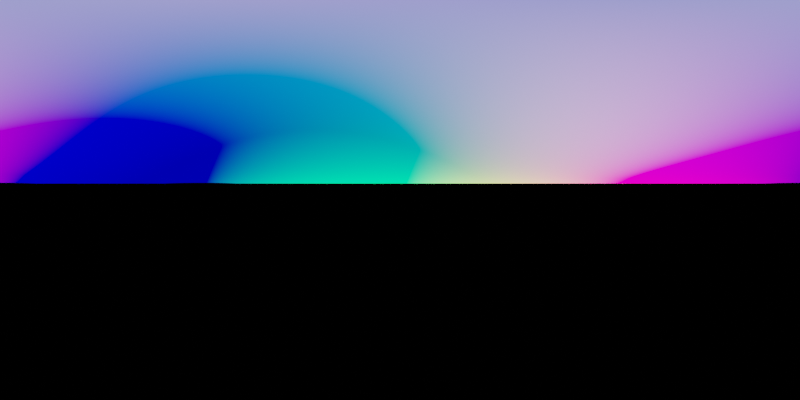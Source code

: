 # Source: distancetest.blend  (saved by Blender 2.92.15; exported with 4.5.12 LTS)
import bpy
from mathutils import Matrix  # noqa: F401  (used for matrix-valued properties, if any)

bpy.ops.wm.read_factory_settings(use_empty=True)
scene = bpy.context.scene
scene.name = 'Scene'

# ---- collections
col_collection = bpy.data.collections.new('Collection'); scene.collection.children.link(col_collection)

# ---- materials (node trees are filled in below, after node groups)
mat_material_001 = bpy.data.materials.new('Material.001')

# ---- node groups
ng_auto_smooth = bpy.data.node_groups.new('Auto Smooth', 'GeometryNodeTree')
_s = ng_auto_smooth.interface.new_socket(name='Geometry', in_out='OUTPUT', socket_type='NodeSocketGeometry')
_s = ng_auto_smooth.interface.new_socket(name='Geometry', in_out='INPUT', socket_type='NodeSocketGeometry')
_s = ng_auto_smooth.interface.new_socket(name='Angle', in_out='INPUT', socket_type='NodeSocketFloat')
_s.subtype = 'ANGLE'
_s.min_value = 0.0
_s.max_value = 3.142
ng_auto_smooth.is_modifier = True
_N = ng_auto_smooth.nodes; _L = ng_auto_smooth.links
n0 = _N.new('NodeGroupOutput'); n0.name = 'Group Output'; n0.location = (480, -100)
n1 = _N.new('NodeGroupInput'); n1.name = 'Group Input'; n1.location = (-420, -300)
n2 = _N.new('NodeGroupInput'); n2.name = 'Group Input.001'; n2.location = (-60, -100)
n3 = _N.new('GeometryNodeSetShadeSmooth'); n3.name = 'Set Shade Smooth'; n3.location = (120, -100)
n3.domain = 'EDGE'
n4 = _N.new('GeometryNodeSetShadeSmooth'); n4.name = 'Set Shade Smooth.001'; n4.location = (300, -100)
n5 = _N.new('GeometryNodeInputMeshEdgeAngle'); n5.name = 'Edge Angle'; n5.location = (-420, -220)
n6 = _N.new('GeometryNodeInputEdgeSmooth'); n6.name = 'Is Edge Smooth'; n6.location = (-60, -160)
n7 = _N.new('GeometryNodeInputShadeSmooth'); n7.name = 'Is Face Smooth'; n7.location = (-240, -340)
n8 = _N.new('FunctionNodeBooleanMath'); n8.name = 'Boolean Math'; n8.location = (-60, -220)
n9 = _N.new('FunctionNodeCompare'); n9.name = 'Compare'; n9.location = (-240, -180)
n9.operation = 'LESS_EQUAL'
_L.new(n5.outputs[0], n9.inputs[0])
_L.new(n4.outputs[0], n0.inputs[0])
_L.new(n1.outputs[1], n9.inputs[1])
_L.new(n9.outputs[0], n8.inputs[0])
_L.new(n7.outputs[0], n8.inputs[1])
_L.new(n2.outputs[0], n3.inputs[0])
_L.new(n6.outputs[0], n3.inputs[1])
_L.new(n3.outputs[0], n4.inputs[0])
_L.new(n8.outputs[0], n3.inputs[2])
n0.is_active_output = True

# ---- material node trees
mat_material_001.use_nodes = True; mat_material_001.node_tree.nodes.clear()
_N = mat_material_001.node_tree.nodes; _L = mat_material_001.node_tree.links
n0 = _N.new('ShaderNodeOutputMaterial'); n0.name = 'Material Output'; n0.location = (408, 300)
n1 = _N.new('ShaderNodeBsdfPrincipled'); n1.name = 'Principled BSDF'; n1.location = (118, 300)
n1.distribution = 'GGX'
n1.subsurface_method = 'BURLEY'
n1.inputs[2].default_value = 1.0
n1.inputs[3].default_value = 1.45
n1.inputs[28].default_value = 2.0
n2 = _N.new('ShaderNodeTexCoord'); n2.name = 'Texture Coordinate'; n2.location = (-138, 199)
_L.new(n1.outputs[0], n0.inputs[0])
_L.new(n2.outputs[3], n1.inputs[27])
_L.new(n2.outputs[3], n1.inputs[5])
n0.is_active_output = True

# ---- world
world_world = bpy.data.worlds.new('World'); scene.world = world_world
world_world.use_nodes = True; world_world.node_tree.nodes.clear()
_N = world_world.node_tree.nodes; _L = world_world.node_tree.links
n0 = _N.new('ShaderNodeOutputWorld'); n0.name = 'World Output'; n0.location = (300, 300)
n1 = _N.new('ShaderNodeBackground'); n1.name = 'Background'; n1.location = (10, 300)
n1.inputs[0].default_value = (0.0, 0.0, 0.0, 1.0)
n1.inputs[1].default_value = 0.0
_L.new(n1.outputs[0], n0.inputs[0])
n0.is_active_output = True
world_world.color = (0.05088, 0.05088, 0.05088)
world_world.use_sun_shadow = False
world_world.sun_shadow_jitter_overblur = 0.0

# ---- cameras
cam_camera = bpy.data.cameras.new('Camera')
cam_camera.type = 'PANO'
cam_camera.clip_end = 100.0
cam_camera.ortho_scale = 7.314
cam_camera.panorama_type = 'EQUIRECTANGULAR'

# ---- meshes
me_plane = bpy.data.meshes.new('Plane')
me_plane.from_pydata([(-1.0, -1.0, 0.0), (1.0, -1.0, 0.0), (-1.0, 1.0, 0.0), (1.0, 1.0, 0.0)], [], [(0, 1, 3, 2)])
me_plane.polygons.foreach_set('use_smooth', [True] * 1)
_uv = me_plane.uv_layers.new(name='UVMap')
_uv.uv.foreach_set('vector', [0.0, 0.0, 1.0, 0.0, 1.0, 1.0, 0.0, 1.0])
me_plane.materials.append(mat_material_001)
me_plane.use_remesh_fix_poles = True
me_plane.use_remesh_preserve_attributes = False
me_plane.use_mirror_vertex_groups = False
me_plane.update()
me_cube_001 = bpy.data.meshes.new('Cube.001')
me_cube_001.from_pydata([(-5.0, -5.0, -0.5), (-5.0, -5.0, 0.5), (-5.0, 5.0, -0.5), (-5.0, 5.0, 0.5), (5.0, -5.0, -0.5), (5.0, -5.0, 0.5), (5.0, 5.0, -0.5), (5.0, 5.0, 0.5)], [], [(0, 1, 3, 2), (2, 3, 7, 6), (6, 7, 5, 4), (4, 5, 1, 0), (2, 6, 4, 0), (7, 3, 1, 5)])
_uv = me_cube_001.uv_layers.new(name='UVMap')
_uv.uv.foreach_set('vector', [0.375, 0.0, 0.625, 0.0, 0.625, 0.25, 0.375, 0.25, 0.375, 0.25, 0.625, 0.25, 0.625, 0.5, 0.375, 0.5, 0.375, 0.5, 0.625, 0.5, 0.625, 0.75, 0.375, 0.75, 0.375, 0.75, 0.625, 0.75, 0.625, 1.0, 0.375, 1.0, 0.125, 0.5, 0.375, 0.5, 0.375, 0.75, 0.125, 0.75, 0.625, 0.5, 0.875, 0.5, 0.875, 0.75, 0.625, 0.75])
me_cube_001.use_remesh_fix_poles = True
me_cube_001.use_remesh_preserve_attributes = False
me_cube_001.use_mirror_vertex_groups = False
me_cube_001.update()

# ---- objects
ob_camera = bpy.data.objects.new('Camera', cam_camera)
ob_plane = bpy.data.objects.new('Plane', me_plane)
ob_prerendering_domain = bpy.data.objects.new('PreRendering Domain', me_cube_001)

# ---- transforms, parenting, visibility, modifiers, constraints
ob_camera.location = (-5.0, -5.0, 2.0)
ob_camera.rotation_euler = (1.571, 0.0, 0.0)
ob_camera.lock_rotations_4d = False
ob_camera.empty_display_type = 'ARROWS'
ob_camera.color = (0.0, 0.0, 0.0, 0.0)
ob_camera.display_type = 'WIRE'
ob_camera.lineart.crease_threshold = 0.0
ob_plane.location = (0.0, 0.0, -10.0)
ob_plane.scale = (100.0, 100.0, 100.0)
ob_plane.lineart.crease_threshold = 0.0
_m = ob_plane.modifiers.new('Subdivision', 'SUBSURF')
_m.uv_smooth = 'PRESERVE_CORNERS'
_m.subdivision_type = 'SIMPLE'
_m.levels = 6
_m.render_levels = 6
_m = ob_plane.modifiers.new('Displace', 'DISPLACE')
_m.strength = 0.5
_m = ob_plane.modifiers.new('Auto Smooth', 'NODES')
_m.node_group = ng_auto_smooth
_gi = [s.identifier for s in ng_auto_smooth.interface.items_tree if s.item_type == 'SOCKET' and s.in_out == 'INPUT']
_m[_gi[1]] = 0.5236  # 'Angle'
ob_prerendering_domain.location = (0.0, 0.0, 2.0)
ob_prerendering_domain.scale = (1.0, 1.0, 0.0)
ob_prerendering_domain.hide_render = True
ob_prerendering_domain.display_type = 'WIRE'
ob_prerendering_domain.lineart.crease_threshold = 0.0

# ---- collection membership
col_collection.objects.link(ob_camera)
col_collection.objects.link(ob_plane)
col_collection.objects.link(ob_prerendering_domain)

# ---- scene / render settings (as saved in the file)
scene.camera = ob_camera
scene.frame_start = 0; scene.frame_end = 120; scene.frame_set(0)
scene.render.engine = 'CYCLES'
scene.render.image_settings.color_depth = '16'
scene.render.resolution_x = 2160
scene.render.fps = 30
scene.cycles.use_denoising = False
scene.cycles.samples = 1
scene.cycles.sampling_pattern = 'TABULATED_SOBOL'
scene.cycles.use_light_tree = False
scene.cycles.max_bounces = 0
scene.cycles.diffuse_bounces = 0
scene.cycles.glossy_bounces = 0
scene.cycles.transmission_bounces = 0
scene.cycles.transparent_max_bounces = 0
scene.view_settings.view_transform = 'Filmic'
bpy.context.view_layer.update()

# ---- added for rendering (the .blend has no usable light): sun
light_auto_sun = bpy.data.lights.new('AutoSun', 'SUN')
light_auto_sun.energy = 3.0
light_auto_sun.angle = 0.0523599
ob_auto_sun = bpy.data.objects.new('AutoSun', light_auto_sun)
scene.collection.objects.link(ob_auto_sun)
ob_auto_sun.rotation_euler = (0.872665, 0.174533, 0.523599)
bpy.context.view_layer.update()
